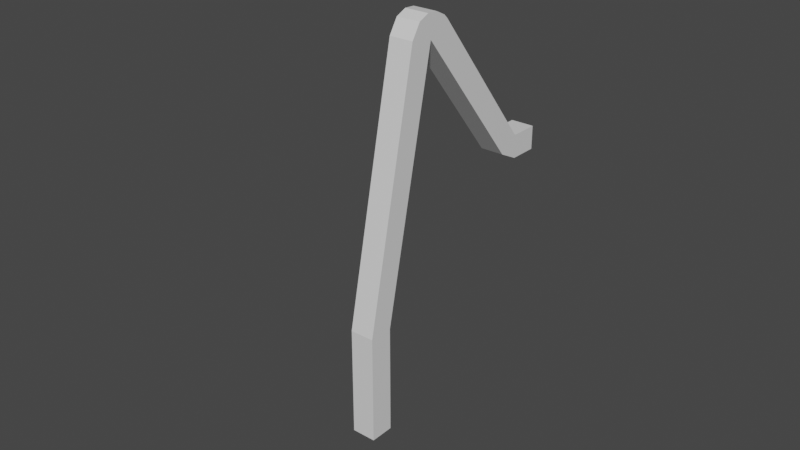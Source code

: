 # Source: Leg3.blend  (saved by Blender 3.0.42; exported with 4.5.12 LTS)
import bpy
from mathutils import Matrix  # noqa: F401  (used for matrix-valued properties, if any)

bpy.ops.wm.read_factory_settings(use_empty=True)
scene = bpy.context.scene
scene.name = 'Scene'

# ---- materials (node trees are filled in below, after node groups)
mat_material_001 = bpy.data.materials.new('Material.001')
mat_material_001.alpha_threshold = 0.0
mat_material_001.use_transparent_shadow = False
mat_material_001.line_color = (0.0, 0.0, 0.0, 1.0)

# ---- material node trees
mat_material_001.use_nodes = True; mat_material_001.node_tree.nodes.clear()
_N = mat_material_001.node_tree.nodes; _L = mat_material_001.node_tree.links
n0 = _N.new('ShaderNodeOutputMaterial'); n0.name = 'Material Output'; n0.location = (300, 300)
n1 = _N.new('ShaderNodeBsdfPrincipled'); n1.name = 'Principled BSDF'; n1.location = (10, 300)
n1.distribution = 'GGX'
n1.subsurface_method = 'RANDOM_WALK_SKIN'
n1.inputs[2].default_value = 0.4
n1.inputs[3].default_value = 1.45
n1.inputs[27].default_value = (0.0, 0.0, 0.0, 1.0)
n1.inputs[28].default_value = 1.0
_L.new(n1.outputs[0], n0.inputs[0])
n0.is_active_output = True

# ---- world
world_world = bpy.data.worlds.new('World'); scene.world = world_world
world_world.use_nodes = True; world_world.node_tree.nodes.clear()
_N = world_world.node_tree.nodes; _L = world_world.node_tree.links
n0 = _N.new('ShaderNodeOutputWorld'); n0.name = 'World Output'; n0.location = (300, 300)
n1 = _N.new('ShaderNodeBackground'); n1.name = 'Background'; n1.location = (10, 300)
n1.inputs[0].default_value = (0.05088, 0.05088, 0.05088, 1.0)
_L.new(n1.outputs[0], n0.inputs[0])
n0.is_active_output = True
world_world.color = (0.05088, 0.05088, 0.05088)
world_world.use_sun_shadow = False
world_world.sun_shadow_jitter_overblur = 0.0

# ---- meshes
me_cube_022 = bpy.data.meshes.new('Cube.022')
me_cube_022.from_pydata([(1.0, -1.447, 16.13), (-1.0, -1.447, 16.13), (1.0, 0.6486, 15.87), (-1.0, 0.6486, 15.87), (1.0, -1.452, 16.14), (-1.0, -1.452, 16.14), (1.0, 0.6057, 16.34), (-1.0, 0.6057, 16.34), (1.0, -1.46, 16.15), (-1.0, -1.46, 16.15), (1.0, 0.2099, 17.25), (-1.0, 0.2099, 17.25), (1.0, -1.467, 16.15), (-1.0, -1.467, 16.15), (1.0, -0.4454, 17.87), (-1.0, -0.4454, 17.87), (1.0, -1.478, 16.15), (-1.0, -1.478, 16.15), (1.0, -1.385, 18.15), (-1.0, -1.385, 18.15), (1.0, -1.484, 16.15), (-1.0, -1.484, 16.15), (1.0, -2.718, 17.73), (-1.0, -2.718, 17.73), (1.0, -18.43, 2.91), (-1.0, -18.43, 2.91), (1.0, -19.96, 4.195), (-1.0, -19.96, 4.195), (1.0, -1.813, 1.324), (-1.0, -1.813, 1.324), (1.0, 0.1856, 1.261), (-1.0, 0.1856, 1.261), (1.0, -1.056, -0.4392), (-1.0, -1.056, -0.4392), (1.0, 0.2368, 1.087), (-1.0, 0.2368, 1.087), (1.0, 0.802, -2.013), (-1.0, 0.802, -2.013), (1.0, 2.095, -0.4864), (-1.0, 2.095, -0.4864), (1.0, -21.96, -1.303), (-1.0, -21.96, -1.303), (1.0, -23.49, -0.01798), (-1.0, -23.49, -0.01798), (1.0, -24.27, -4.055), (-1.0, -24.27, -4.055), (1.0, -25.8, -2.77), (-1.0, -25.8, -2.77)], [], [(3, 1, 5, 7), (3, 2, 30, 31), (7, 5, 9, 11), (1, 0, 4, 5), (2, 3, 7, 6), (0, 2, 6, 4), (10, 11, 15, 14), (5, 4, 8, 9), (6, 7, 11, 10), (4, 6, 10, 8), (15, 13, 17, 19), (8, 10, 14, 12), (11, 9, 13, 15), (9, 8, 12, 13), (17, 16, 20, 21), (13, 12, 16, 17), (14, 15, 19, 18), (12, 14, 18, 16), (23, 21, 25, 27), (18, 19, 23, 22), (16, 18, 22, 20), (19, 17, 21, 23), (26, 27, 43, 42), (21, 20, 24, 25), (22, 23, 27, 26), (20, 22, 26, 24), (29, 31, 35, 33), (2, 0, 28, 30), (1, 3, 31, 29), (0, 1, 29, 28), (32, 33, 37, 36), (28, 29, 33, 32), (31, 30, 34, 35), (30, 28, 32, 34), (36, 37, 39, 38), (35, 34, 38, 39), (34, 32, 36, 38), (33, 35, 39, 37), (43, 41, 45, 47), (24, 26, 42, 40), (27, 25, 41, 43), (25, 24, 40, 41), (46, 47, 45, 44), (41, 40, 44, 45), (42, 43, 47, 46), (40, 42, 46, 44)])
_uv = me_cube_022.uv_layers.new(name='UVMap')
_uv.uv.foreach_set('vector', [0.625, 0.25, 0.625, 0.0, 0.625, 0.0, 0.625, 0.25, 0.625, 0.25, 0.625, 0.5, 0.625, 0.5, 0.625, 0.25, 0.625, 0.25, 0.625, 0.0, 0.625, 0.0, 0.625, 0.25, 0.625, 1.0, 0.625, 0.75, 0.625, 0.75, 0.625, 1.0, 0.625, 0.5, 0.625, 0.25, 0.625, 0.25, 0.625, 0.5, 0.625, 0.75, 0.625, 0.5, 0.625, 0.5, 0.625, 0.75, 0.625, 0.5, 0.625, 0.25, 0.625, 0.25, 0.625, 0.5, 0.625, 1.0, 0.625, 0.75, 0.625, 0.75, 0.625, 1.0, 0.625, 0.5, 0.625, 0.25, 0.625, 0.25, 0.625, 0.5, 0.625, 0.75, 0.625, 0.5, 0.625, 0.5, 0.625, 0.75, 0.625, 0.25, 0.625, 0.0, 0.625, 0.0, 0.625, 0.25, 0.625, 0.75, 0.625, 0.5, 0.625, 0.5, 0.625, 0.75, 0.625, 0.25, 0.625, 0.0, 0.625, 0.0, 0.625, 0.25, 0.625, 1.0, 0.625, 0.75, 0.625, 0.75, 0.625, 1.0, 0.625, 1.0, 0.625, 0.75, 0.625, 0.75, 0.625, 1.0, 0.625, 1.0, 0.625, 0.75, 0.625, 0.75, 0.625, 1.0, 0.625, 0.5, 0.625, 0.25, 0.625, 0.25, 0.625, 0.5, 0.625, 0.75, 0.625, 0.5, 0.625, 0.5, 0.625, 0.75, 0.625, 0.25, 0.625, 0.0, 0.625, 0.0, 0.625, 0.25, 0.625, 0.5, 0.625, 0.25, 0.625, 0.25, 0.625, 0.5, 0.625, 0.75, 0.625, 0.5, 0.625, 0.5, 0.625, 0.75, 0.625, 0.25, 0.625, 0.0, 0.625, 0.0, 0.625, 0.25, 0.625, 0.5, 0.625, 0.25, 0.625, 0.25, 0.625, 0.5, 0.625, 1.0, 0.625, 0.75, 0.625, 0.75, 0.625, 1.0, 0.625, 0.5, 0.625, 0.25, 0.625, 0.25, 0.625, 0.5, 0.625, 0.75, 0.625, 0.5, 0.625, 0.5, 0.625, 0.75, 0.625, 0.0, 0.625, 0.25, 0.625, 0.25, 0.625, 0.0, 0.625, 0.5, 0.625, 0.75, 0.625, 0.75, 0.625, 0.5, 0.625, 0.0, 0.625, 0.25, 0.625, 0.25, 0.625, 0.0, 0.625, 0.75, 0.625, 1.0, 0.625, 1.0, 0.625, 0.75, 0.625, 0.75, 0.625, 1.0, 0.625, 1.0, 0.625, 0.75, 0.625, 0.75, 0.625, 1.0, 0.625, 1.0, 0.625, 0.75, 0.625, 0.25, 0.625, 0.5, 0.625, 0.5, 0.625, 0.25, 0.625, 0.5, 0.625, 0.75, 0.625, 0.75, 0.625, 0.5, 0.625, 0.75, 0.625, 0.0, 0.625, 0.25, 0.625, 0.5, 0.625, 0.25, 0.625, 0.5, 0.625, 0.5, 0.625, 0.25, 0.625, 0.5, 0.625, 0.75, 0.625, 0.75, 0.625, 0.5, 0.625, 0.0, 0.625, 0.25, 0.625, 0.25, 0.625, 0.0, 0.625, 0.25, 0.625, 0.0, 0.625, 0.0, 0.625, 0.25, 0.625, 0.75, 0.625, 0.5, 0.625, 0.5, 0.625, 0.75, 0.625, 0.25, 0.625, 0.0, 0.625, 0.0, 0.625, 0.25, 0.625, 1.0, 0.625, 0.75, 0.625, 0.75, 0.625, 1.0, 0.625, 0.5, 0.875, 0.5, 0.875, 0.75, 0.625, 0.75, 0.625, 1.0, 0.625, 0.75, 0.625, 0.75, 0.625, 1.0, 0.625, 0.5, 0.625, 0.25, 0.625, 0.25, 0.625, 0.5, 0.625, 0.75, 0.625, 0.5, 0.625, 0.5, 0.625, 0.75])
me_cube_022.materials.append(mat_material_001)
me_cube_022.use_remesh_preserve_volume = False
me_cube_022.use_remesh_preserve_attributes = False
me_cube_022.use_mirror_vertex_groups = False
me_cube_022.update()

# ---- objects
ob_cube_043 = bpy.data.objects.new('Cube.043', me_cube_022)

# ---- transforms, parenting, visibility, modifiers, constraints
ob_cube_043.location = (0.0, 0.0, 0.0)
ob_cube_043.rotation_euler = (0.6993, 1.429e-16, 5.212e-17)
ob_cube_043.lock_rotations_4d = False
ob_cube_043.empty_display_type = 'ARROWS'
ob_cube_043.lineart.crease_threshold = 0.0

# ---- collection membership
scene.collection.objects.link(ob_cube_043)

# ---- scene / render settings (as saved in the file)
scene.frame_start = 1; scene.frame_end = 250; scene.frame_set(1)
scene.render.engine = 'BLENDER_EEVEE_NEXT'
scene.cycles.sampling_pattern = 'TABULATED_SOBOL'
scene.cycles.use_light_tree = False
scene.view_settings.view_transform = 'Filmic'
bpy.context.view_layer.update()

# ---- added for rendering (the .blend has no active camera and no usable light): camera, sun
cam_auto = bpy.data.cameras.new('AutoCamera')
cam_auto.lens = 50.0
cam_auto.sensor_width = 36.0
cam_auto.clip_end = 1000.0
ob_auto_camera = bpy.data.objects.new('AutoCamera', cam_auto)
scene.collection.objects.link(ob_auto_camera)
ob_auto_camera.location = (46.2245, -69.0777, 34.7425)
ob_auto_camera.rotation_euler = (1.09748, -7.21219e-08, 0.694738)
scene.camera = ob_auto_camera
light_auto_sun = bpy.data.lights.new('AutoSun', 'SUN')
light_auto_sun.energy = 3.0
light_auto_sun.angle = 0.0523599
ob_auto_sun = bpy.data.objects.new('AutoSun', light_auto_sun)
scene.collection.objects.link(ob_auto_sun)
ob_auto_sun.rotation_euler = (0.872665, 0.174533, 0.523599)
bpy.context.view_layer.update()

